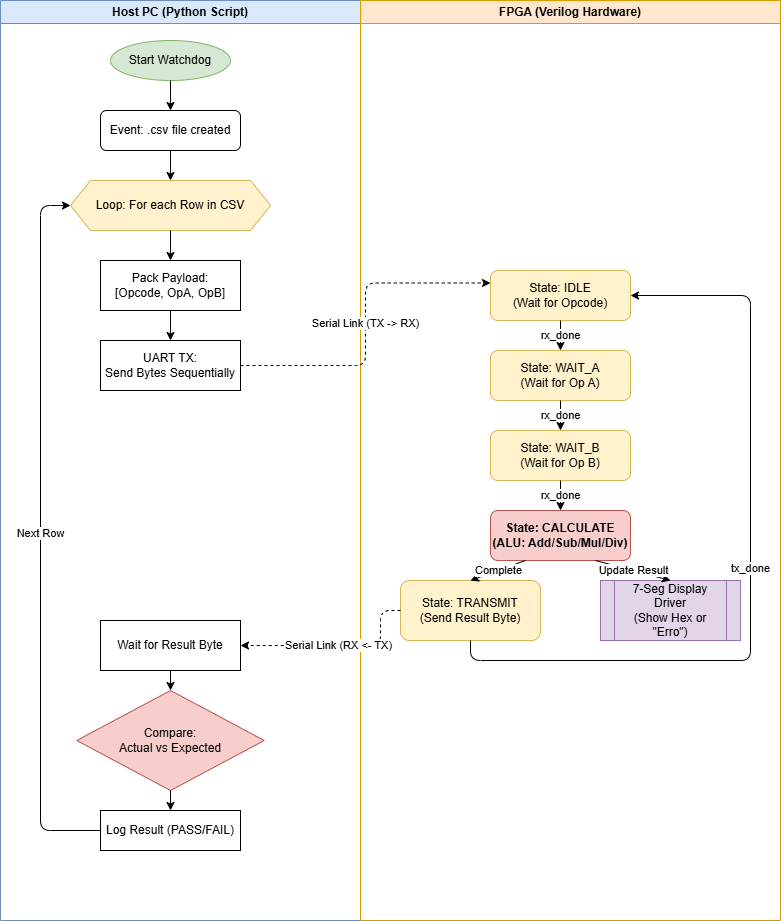

The diagram above was exported from draw.io. Its source (the exported page's mxGraphModel, read from the mxfile embedded in the PNG):
<mxGraphModel dx="1343" dy="620" grid="1" gridSize="10" guides="1" tooltips="1" connect="1" arrows="1" fold="1" page="1" pageScale="1" pageWidth="850" pageHeight="1100" math="0" shadow="0">
  <root>
    <mxCell id="0" />
    <mxCell id="1" parent="0" />
    <mxCell id="Swimlane_PC" parent="1" style="swimlane;whiteSpace=wrap;html=1;startSize=23;fillColor=#dae8fc;strokeColor=#6c8ebf;" value="Host PC (Python Script)" vertex="1">
      <mxGeometry height="920" width="360" x="40" y="40" as="geometry" />
    </mxCell>
    <mxCell id="Py_Start" parent="Swimlane_PC" style="ellipse;whiteSpace=wrap;html=1;fillColor=#d5e8d4;strokeColor=#82b366;" value="Start Watchdog" vertex="1">
      <mxGeometry height="40" width="120" x="110" y="40" as="geometry" />
    </mxCell>
    <mxCell id="Py_Detect" parent="Swimlane_PC" style="rounded=1;whiteSpace=wrap;html=1;" value="Event: .csv file created" vertex="1">
      <mxGeometry height="40" width="140" x="100" y="110" as="geometry" />
    </mxCell>
    <mxCell id="Py_Loop" parent="Swimlane_PC" style="shape=hexagon;perimeter=hexagonPerimeter2;whiteSpace=wrap;html=1;fixedSize=1;fillColor=#fff2cc;strokeColor=#d6b656;" value="Loop: For each Row in CSV" vertex="1">
      <mxGeometry height="50" width="200" x="70" y="180" as="geometry" />
    </mxCell>
    <mxCell id="Py_Pack" parent="Swimlane_PC" style="rounded=0;whiteSpace=wrap;html=1;" value="Pack Payload:&#10;[Opcode, OpA, OpB]" vertex="1">
      <mxGeometry height="50" width="140" x="100" y="260" as="geometry" />
    </mxCell>
    <mxCell id="Py_Send" parent="Swimlane_PC" style="rounded=0;whiteSpace=wrap;html=1;" value="UART TX:&#10;Send Bytes Sequentially" vertex="1">
      <mxGeometry height="50" width="140" x="100" y="340" as="geometry" />
    </mxCell>
    <mxCell id="Py_Wait" parent="Swimlane_PC" style="rounded=0;whiteSpace=wrap;html=1;" value="Wait for Result Byte" vertex="1">
      <mxGeometry height="50" width="140" x="100" y="620" as="geometry" />
    </mxCell>
    <mxCell id="Py_Verify" parent="Swimlane_PC" style="rhombus;whiteSpace=wrap;html=1;fillColor=#f8cecc;strokeColor=#b85450;" value="Compare:&#10;Actual vs Expected" vertex="1">
      <mxGeometry height="100" width="187.5" x="76.25" y="690" as="geometry" />
    </mxCell>
    <mxCell id="Py_Log" parent="Swimlane_PC" style="rounded=0;whiteSpace=wrap;html=1;" value="Log Result (PASS/FAIL)" vertex="1">
      <mxGeometry height="40" width="140" x="100" y="810" as="geometry" />
    </mxCell>
    <mxCell id="Edge_Py1" edge="1" parent="Swimlane_PC" source="Py_Start" style="endArrow=classic;html=1;exitX=0.5;exitY=1;entryX=0.5;entryY=0;" target="Py_Detect" value="">
      <mxGeometry height="50" relative="1" width="50" as="geometry" />
    </mxCell>
    <mxCell id="Edge_Py2" edge="1" parent="Swimlane_PC" source="Py_Detect" style="endArrow=classic;html=1;exitX=0.5;exitY=1;entryX=0.5;entryY=0;" target="Py_Loop" value="">
      <mxGeometry height="50" relative="1" width="50" as="geometry" />
    </mxCell>
    <mxCell id="Edge_Py3" edge="1" parent="Swimlane_PC" source="Py_Loop" style="endArrow=classic;html=1;exitX=0.5;exitY=1;entryX=0.5;entryY=0;" target="Py_Pack" value="">
      <mxGeometry height="50" relative="1" width="50" as="geometry" />
    </mxCell>
    <mxCell id="Edge_Py4" edge="1" parent="Swimlane_PC" source="Py_Pack" style="endArrow=classic;html=1;exitX=0.5;exitY=1;entryX=0.5;entryY=0;" target="Py_Send" value="">
      <mxGeometry height="50" relative="1" width="50" as="geometry" />
    </mxCell>
    <mxCell id="Edge_Py5" edge="1" parent="Swimlane_PC" source="Py_Wait" style="endArrow=classic;html=1;exitX=0.5;exitY=1;entryX=0.5;entryY=0;" target="Py_Verify" value="">
      <mxGeometry height="50" relative="1" width="50" as="geometry" />
    </mxCell>
    <mxCell id="Edge_Py6" edge="1" parent="Swimlane_PC" source="Py_Verify" style="endArrow=classic;html=1;exitX=0.5;exitY=1;entryX=0.5;entryY=0;" target="Py_Log" value="">
      <mxGeometry height="50" relative="1" width="50" as="geometry" />
    </mxCell>
    <mxCell id="Edge_PyLoop" edge="1" parent="Swimlane_PC" source="Py_Log" style="endArrow=classic;html=1;entryX=0;entryY=0.5;exitX=0;exitY=0.5;edgeStyle=orthogonalEdgeStyle;" target="Py_Loop" value="Next Row">
      <mxGeometry height="50" relative="1" width="50" as="geometry">
        <Array as="points">
          <mxPoint x="40" y="830" />
          <mxPoint x="40" y="205" />
        </Array>
      </mxGeometry>
    </mxCell>
    <mxCell id="Swimlane_FPGA" parent="1" style="swimlane;whiteSpace=wrap;html=1;startSize=23;fillColor=#ffe6cc;strokeColor=#d79b00;" value="FPGA (Verilog Hardware)" vertex="1">
      <mxGeometry height="920" width="420" x="400" y="40" as="geometry" />
    </mxCell>
    <mxCell id="FPGA_Idle" parent="Swimlane_FPGA" style="rounded=1;whiteSpace=wrap;html=1;fillColor=#fff2cc;strokeColor=#d6b656;" value="State: IDLE&#10;(Wait for Opcode)" vertex="1">
      <mxGeometry height="50" width="140" x="130" y="270" as="geometry" />
    </mxCell>
    <mxCell id="FPGA_WaitA" parent="Swimlane_FPGA" style="rounded=1;whiteSpace=wrap;html=1;fillColor=#fff2cc;strokeColor=#d6b656;" value="State: WAIT_A&#10;(Wait for Op A)" vertex="1">
      <mxGeometry height="50" width="140" x="130" y="350" as="geometry" />
    </mxCell>
    <mxCell id="FPGA_WaitB" parent="Swimlane_FPGA" style="rounded=1;whiteSpace=wrap;html=1;fillColor=#fff2cc;strokeColor=#d6b656;" value="State: WAIT_B&#10;(Wait for Op B)" vertex="1">
      <mxGeometry height="50" width="140" x="130" y="430" as="geometry" />
    </mxCell>
    <mxCell id="FPGA_Calc" parent="Swimlane_FPGA" style="rounded=1;whiteSpace=wrap;html=1;fillColor=#f8cecc;strokeColor=#b85450;fontStyle=1" value="State: CALCULATE&#10;(ALU: Add/Sub/Mul/Div)" vertex="1">
      <mxGeometry height="50" width="140" x="130" y="510" as="geometry" />
    </mxCell>
    <mxCell id="FPGA_Display" parent="Swimlane_FPGA" style="shape=process;whiteSpace=wrap;html=1;backgroundOutline=1;fillColor=#e1d5e7;strokeColor=#9673a6;" value="7-Seg Display Driver&#10;(Show Hex or &quot;Erro&quot;)" vertex="1">
      <mxGeometry height="60" width="140" x="240" y="580" as="geometry" />
    </mxCell>
    <mxCell id="FPGA_TX" parent="Swimlane_FPGA" style="rounded=1;whiteSpace=wrap;html=1;fillColor=#fff2cc;strokeColor=#d6b656;" value="State: TRANSMIT&#10;(Send Result Byte)" vertex="1">
      <mxGeometry height="60" width="140" x="40" y="580" as="geometry" />
    </mxCell>
    <mxCell id="Edge_FPGA1" edge="1" parent="Swimlane_FPGA" source="FPGA_Idle" style="endArrow=classic;html=1;exitX=0.5;exitY=1;entryX=0.5;entryY=0;" target="FPGA_WaitA" value="rx_done">
      <mxGeometry height="50" relative="1" width="50" as="geometry" />
    </mxCell>
    <mxCell id="Edge_FPGA2" edge="1" parent="Swimlane_FPGA" source="FPGA_WaitA" style="endArrow=classic;html=1;exitX=0.5;exitY=1;entryX=0.5;entryY=0;" target="FPGA_WaitB" value="rx_done">
      <mxGeometry height="50" relative="1" width="50" as="geometry" />
    </mxCell>
    <mxCell id="Edge_FPGA3" edge="1" parent="Swimlane_FPGA" source="FPGA_WaitB" style="endArrow=classic;html=1;exitX=0.5;exitY=1;entryX=0.5;entryY=0;" target="FPGA_Calc" value="rx_done">
      <mxGeometry height="50" relative="1" width="50" as="geometry" />
    </mxCell>
    <mxCell id="Edge_FPGA4" edge="1" parent="Swimlane_FPGA" source="FPGA_Calc" style="endArrow=classic;html=1;exitX=0.25;exitY=1;entryX=0.5;entryY=0;" target="FPGA_TX" value="Complete">
      <mxGeometry height="50" relative="1" width="50" as="geometry" />
    </mxCell>
    <mxCell id="Edge_FPGA5" edge="1" parent="Swimlane_FPGA" source="FPGA_Calc" style="endArrow=classic;html=1;exitX=0.75;exitY=1;entryX=0.5;entryY=0;" target="FPGA_Display" value="Update Result">
      <mxGeometry height="50" relative="1" width="50" as="geometry" />
    </mxCell>
    <mxCell id="Edge_FPGALoop" edge="1" parent="Swimlane_FPGA" source="FPGA_TX" style="endArrow=classic;html=1;entryX=1;entryY=0.5;exitX=0.5;exitY=1;edgeStyle=orthogonalEdgeStyle;" target="FPGA_Idle" value="tx_done">
      <mxGeometry height="50" relative="1" width="50" as="geometry">
        <Array as="points">
          <mxPoint x="110" y="660" />
          <mxPoint x="390" y="660" />
          <mxPoint x="390" y="295" />
        </Array>
      </mxGeometry>
    </mxCell>
    <mxCell id="UART_TX_Line" edge="1" parent="1" source="Py_Send" style="endArrow=classic;html=1;dashed=1;exitX=1;exitY=0.5;entryX=0;entryY=0.25;edgeStyle=orthogonalEdgeStyle;" target="FPGA_Idle" value="Serial Link (TX -&gt; RX)">
      <mxGeometry height="50" relative="1" width="50" as="geometry">
        <mxPoint x="300" y="365" as="sourcePoint" />
        <mxPoint x="500" y="320" as="targetPoint" />
      </mxGeometry>
    </mxCell>
    <mxCell id="UART_RX_Line" edge="1" parent="1" source="FPGA_TX" style="endArrow=classic;html=1;dashed=1;exitX=0;exitY=0.5;entryX=1;entryY=0.5;edgeStyle=orthogonalEdgeStyle;" target="Py_Wait" value="Serial Link (RX &lt;- TX)">
      <mxGeometry height="50" relative="1" width="50" as="geometry">
        <Array as="points">
          <mxPoint x="420" y="650" />
          <mxPoint x="420" y="685" />
        </Array>
      </mxGeometry>
    </mxCell>
  </root>
</mxGraphModel>